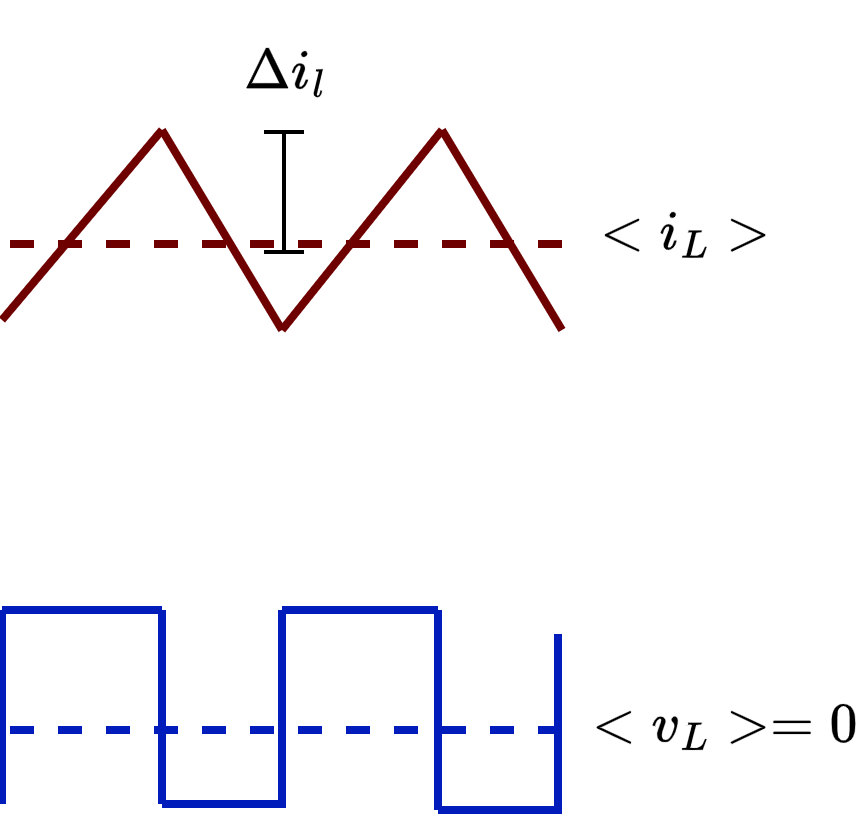

The diagram above was exported from draw.io. Its source (the exported page's mxGraphModel, read from the mxfile embedded in the PNG):
<mxGraphModel dx="502" dy="339" grid="1" gridSize="10" guides="1" tooltips="1" connect="1" arrows="1" fold="1" page="1" pageScale="1" pageWidth="900" pageHeight="500" math="1" shadow="0">
  <root>
    <mxCell id="0" />
    <mxCell id="1" parent="0" />
    <mxCell id="JUma1Y3p00CqpCv79GnI-4" edge="1" parent="1" style="endArrow=none;html=1;rounded=0;fillColor=#0050ef;strokeColor=#001DBC;strokeWidth=2;" value="">
      <mxGeometry height="50" relative="1" width="50" as="geometry">
        <mxPoint x="160" y="278.5" as="sourcePoint" />
        <mxPoint x="160" y="230" as="targetPoint" />
      </mxGeometry>
    </mxCell>
    <mxCell id="JUma1Y3p00CqpCv79GnI-5" edge="1" parent="1" style="endArrow=none;html=1;rounded=0;fillColor=#0050ef;strokeColor=#001DBC;strokeWidth=2;" value="">
      <mxGeometry height="50" relative="1" width="50" as="geometry">
        <mxPoint x="200" y="230" as="sourcePoint" />
        <mxPoint x="160" y="230" as="targetPoint" />
      </mxGeometry>
    </mxCell>
    <mxCell id="JUma1Y3p00CqpCv79GnI-6" edge="1" parent="1" style="endArrow=none;html=1;rounded=0;fillColor=#0050ef;strokeColor=#001DBC;strokeWidth=2;" value="">
      <mxGeometry height="50" relative="1" width="50" as="geometry">
        <mxPoint x="200" y="278.5" as="sourcePoint" />
        <mxPoint x="200" y="230" as="targetPoint" />
      </mxGeometry>
    </mxCell>
    <mxCell id="JUma1Y3p00CqpCv79GnI-7" edge="1" parent="1" style="endArrow=none;html=1;rounded=0;fillColor=#0050ef;strokeColor=#001DBC;strokeWidth=2;" value="">
      <mxGeometry height="50" relative="1" width="50" as="geometry">
        <mxPoint x="230" y="278.5" as="sourcePoint" />
        <mxPoint x="200" y="278.5" as="targetPoint" />
      </mxGeometry>
    </mxCell>
    <mxCell id="JUma1Y3p00CqpCv79GnI-8" edge="1" parent="1" style="endArrow=none;html=1;rounded=0;fillColor=#0050ef;strokeColor=#001DBC;strokeWidth=2;" value="">
      <mxGeometry height="50" relative="1" width="50" as="geometry">
        <mxPoint x="230" y="279.5" as="sourcePoint" />
        <mxPoint x="230" y="230" as="targetPoint" />
      </mxGeometry>
    </mxCell>
    <mxCell id="JUma1Y3p00CqpCv79GnI-10" edge="1" parent="1" style="endArrow=none;html=1;rounded=0;fillColor=#0050ef;strokeColor=#001DBC;strokeWidth=2;" value="">
      <mxGeometry height="50" relative="1" width="50" as="geometry">
        <mxPoint x="269" y="230" as="sourcePoint" />
        <mxPoint x="230" y="230" as="targetPoint" />
      </mxGeometry>
    </mxCell>
    <mxCell id="JUma1Y3p00CqpCv79GnI-11" edge="1" parent="1" style="endArrow=none;html=1;rounded=0;fillColor=#0050ef;strokeColor=#001DBC;strokeWidth=2;" value="">
      <mxGeometry height="50" relative="1" width="50" as="geometry">
        <mxPoint x="269" y="280" as="sourcePoint" />
        <mxPoint x="269" y="230" as="targetPoint" />
      </mxGeometry>
    </mxCell>
    <mxCell id="JUma1Y3p00CqpCv79GnI-12" edge="1" parent="1" style="endArrow=none;html=1;rounded=0;fillColor=#0050ef;strokeColor=#001DBC;strokeWidth=2;" value="">
      <mxGeometry height="50" relative="1" width="50" as="geometry">
        <mxPoint x="299" y="280" as="sourcePoint" />
        <mxPoint x="269" y="280" as="targetPoint" />
      </mxGeometry>
    </mxCell>
    <mxCell id="JUma1Y3p00CqpCv79GnI-13" edge="1" parent="1" style="endArrow=none;html=1;rounded=0;fillColor=#0050ef;strokeColor=#001DBC;strokeWidth=2;" value="">
      <mxGeometry height="50" relative="1" width="50" as="geometry">
        <mxPoint x="299" y="281" as="sourcePoint" />
        <mxPoint x="299" y="236" as="targetPoint" />
      </mxGeometry>
    </mxCell>
    <mxCell id="bt0m1BErtd-Tpx09JEjc-10" edge="1" parent="1" style="endArrow=none;dashed=1;html=1;rounded=0;fillColor=#a20025;strokeColor=#6F0000;strokeWidth=2;" value="">
      <mxGeometry height="50" relative="1" width="50" as="geometry">
        <mxPoint x="300" y="138.5" as="sourcePoint" />
        <mxPoint x="160" y="138.5" as="targetPoint" />
      </mxGeometry>
    </mxCell>
    <mxCell id="bt0m1BErtd-Tpx09JEjc-11" edge="1" parent="1" style="endArrow=none;html=1;rounded=0;fillColor=#a20025;strokeColor=#6F0000;strokeWidth=2;" value="">
      <mxGeometry height="50" relative="1" width="50" as="geometry">
        <mxPoint x="160" y="157.5" as="sourcePoint" />
        <mxPoint x="200" y="110" as="targetPoint" />
      </mxGeometry>
    </mxCell>
    <mxCell id="bt0m1BErtd-Tpx09JEjc-12" edge="1" parent="1" style="endArrow=none;html=1;rounded=0;fillColor=#a20025;strokeColor=#6F0000;strokeWidth=2;" value="">
      <mxGeometry height="50" relative="1" width="50" as="geometry">
        <mxPoint x="230" y="160" as="sourcePoint" />
        <mxPoint x="200" y="110" as="targetPoint" />
      </mxGeometry>
    </mxCell>
    <mxCell id="bt0m1BErtd-Tpx09JEjc-13" edge="1" parent="1" style="endArrow=none;html=1;rounded=0;fillColor=#a20025;strokeColor=#6F0000;strokeWidth=2;" value="">
      <mxGeometry height="50" relative="1" width="50" as="geometry">
        <mxPoint x="230" y="160" as="sourcePoint" />
        <mxPoint x="270" y="110" as="targetPoint" />
      </mxGeometry>
    </mxCell>
    <mxCell id="bt0m1BErtd-Tpx09JEjc-14" edge="1" parent="1" style="endArrow=none;html=1;rounded=0;fillColor=#a20025;strokeColor=#6F0000;strokeWidth=2;" value="">
      <mxGeometry height="50" relative="1" width="50" as="geometry">
        <mxPoint x="270" y="110" as="sourcePoint" />
        <mxPoint x="300" y="160" as="targetPoint" />
      </mxGeometry>
    </mxCell>
    <mxCell id="bt0m1BErtd-Tpx09JEjc-18" edge="1" parent="1" style="endArrow=none;html=1;rounded=0;" value="">
      <mxGeometry height="50" relative="1" width="50" as="geometry">
        <mxPoint x="230" y="110" as="sourcePoint" />
        <mxPoint x="230" y="140" as="targetPoint" />
      </mxGeometry>
    </mxCell>
    <mxCell id="bt0m1BErtd-Tpx09JEjc-19" edge="1" parent="1" style="endArrow=none;html=1;rounded=0;" value="">
      <mxGeometry height="50" relative="1" width="50" as="geometry">
        <mxPoint x="225" y="110" as="sourcePoint" />
        <mxPoint x="235" y="110" as="targetPoint" />
      </mxGeometry>
    </mxCell>
    <mxCell id="bt0m1BErtd-Tpx09JEjc-20" edge="1" parent="1" style="endArrow=none;html=1;rounded=0;" value="">
      <mxGeometry height="50" relative="1" width="50" as="geometry">
        <mxPoint x="225" y="140" as="sourcePoint" />
        <mxPoint x="235" y="140" as="targetPoint" />
      </mxGeometry>
    </mxCell>
    <mxCell id="bt0m1BErtd-Tpx09JEjc-22" parent="1" style="text;html=1;whiteSpace=wrap;strokeColor=none;fillColor=none;align=center;verticalAlign=middle;rounded=0;" value="$$\Delta{i_l}$$" vertex="1">
      <mxGeometry height="30" width="60" x="200" y="80" as="geometry" />
    </mxCell>
    <mxCell id="bt0m1BErtd-Tpx09JEjc-23" edge="1" parent="1" style="endArrow=none;dashed=1;html=1;rounded=0;fillColor=#0050ef;strokeColor=#001DBC;strokeWidth=2;" value="">
      <mxGeometry height="50" relative="1" width="50" as="geometry">
        <mxPoint x="300" y="260" as="sourcePoint" />
        <mxPoint x="160" y="260" as="targetPoint" />
      </mxGeometry>
    </mxCell>
    <mxCell id="bt0m1BErtd-Tpx09JEjc-24" parent="1" style="text;html=1;whiteSpace=wrap;strokeColor=none;fillColor=none;align=center;verticalAlign=middle;rounded=0;" value="$$&amp;lt;v_L&amp;gt;=0$$" vertex="1">
      <mxGeometry height="30" width="60" x="310" y="243" as="geometry" />
    </mxCell>
    <mxCell id="bt0m1BErtd-Tpx09JEjc-25" parent="1" style="text;html=1;whiteSpace=wrap;strokeColor=none;fillColor=none;align=center;verticalAlign=middle;rounded=0;" value="$$&amp;lt;i_L&amp;gt;$$" vertex="1">
      <mxGeometry height="30" width="60" x="300" y="120" as="geometry" />
    </mxCell>
  </root>
</mxGraphModel>